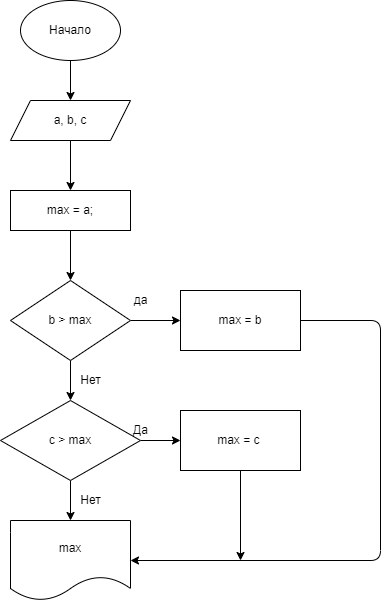

The diagram above was exported from draw.io. Its source (the exported page's mxGraphModel, read from the mxfile embedded in the PNG):
<mxGraphModel dx="986" dy="328" grid="1" gridSize="10" guides="1" tooltips="1" connect="1" arrows="1" fold="1" page="1" pageScale="1" pageWidth="827" pageHeight="1169" math="0" shadow="0">
  <root>
    <mxCell id="0" />
    <mxCell id="1" parent="0" />
    <mxCell id="6" value="" style="edgeStyle=none;html=1;" edge="1" parent="1" source="2" target="3">
      <mxGeometry relative="1" as="geometry" />
    </mxCell>
    <mxCell id="2" value="Начало" style="ellipse;whiteSpace=wrap;html=1;" vertex="1" parent="1">
      <mxGeometry x="340" y="20" width="100" height="60" as="geometry" />
    </mxCell>
    <mxCell id="7" value="" style="edgeStyle=none;html=1;" edge="1" parent="1" source="3" target="4">
      <mxGeometry relative="1" as="geometry" />
    </mxCell>
    <mxCell id="3" value="a, b, c" style="shape=parallelogram;perimeter=parallelogramPerimeter;whiteSpace=wrap;html=1;fixedSize=1;" vertex="1" parent="1">
      <mxGeometry x="330" y="120" width="120" height="40" as="geometry" />
    </mxCell>
    <mxCell id="10" value="" style="edgeStyle=none;html=1;" edge="1" parent="1" source="4" target="8">
      <mxGeometry relative="1" as="geometry" />
    </mxCell>
    <mxCell id="4" value="max = a;" style="rounded=0;whiteSpace=wrap;html=1;" vertex="1" parent="1">
      <mxGeometry x="330" y="210" width="120" height="40" as="geometry" />
    </mxCell>
    <mxCell id="11" value="" style="edgeStyle=none;html=1;" edge="1" parent="1" source="8" target="9">
      <mxGeometry relative="1" as="geometry" />
    </mxCell>
    <mxCell id="14" value="" style="edgeStyle=none;html=1;" edge="1" parent="1" source="8" target="13">
      <mxGeometry relative="1" as="geometry" />
    </mxCell>
    <mxCell id="8" value="b &amp;gt; max" style="rhombus;whiteSpace=wrap;html=1;" vertex="1" parent="1">
      <mxGeometry x="330" y="300" width="120" height="80" as="geometry" />
    </mxCell>
    <mxCell id="22" style="edgeStyle=none;html=1;entryX=1;entryY=0.5;entryDx=0;entryDy=0;" edge="1" parent="1" source="9" target="19">
      <mxGeometry relative="1" as="geometry">
        <Array as="points">
          <mxPoint x="700" y="340" />
          <mxPoint x="700" y="580" />
        </Array>
      </mxGeometry>
    </mxCell>
    <mxCell id="9" value="max = b" style="rounded=0;whiteSpace=wrap;html=1;" vertex="1" parent="1">
      <mxGeometry x="500" y="310" width="120" height="60" as="geometry" />
    </mxCell>
    <mxCell id="12" value="да" style="text;html=1;align=center;verticalAlign=middle;resizable=0;points=[];autosize=1;strokeColor=none;fillColor=none;" vertex="1" parent="1">
      <mxGeometry x="440" y="305" width="40" height="30" as="geometry" />
    </mxCell>
    <mxCell id="16" value="" style="edgeStyle=none;html=1;" edge="1" parent="1" source="13" target="15">
      <mxGeometry relative="1" as="geometry" />
    </mxCell>
    <mxCell id="20" value="" style="edgeStyle=none;html=1;" edge="1" parent="1" source="13" target="19">
      <mxGeometry relative="1" as="geometry" />
    </mxCell>
    <mxCell id="13" value="c &amp;gt; max" style="rhombus;whiteSpace=wrap;html=1;" vertex="1" parent="1">
      <mxGeometry x="320" y="420" width="140" height="80" as="geometry" />
    </mxCell>
    <mxCell id="24" style="edgeStyle=none;html=1;" edge="1" parent="1" source="15">
      <mxGeometry relative="1" as="geometry">
        <mxPoint x="560" y="580" as="targetPoint" />
      </mxGeometry>
    </mxCell>
    <mxCell id="15" value="max = c&amp;nbsp;" style="rounded=0;whiteSpace=wrap;html=1;" vertex="1" parent="1">
      <mxGeometry x="500" y="430" width="120" height="60" as="geometry" />
    </mxCell>
    <mxCell id="17" value="Да" style="text;html=1;align=center;verticalAlign=middle;resizable=0;points=[];autosize=1;strokeColor=none;fillColor=none;" vertex="1" parent="1">
      <mxGeometry x="440" y="435" width="40" height="30" as="geometry" />
    </mxCell>
    <mxCell id="18" value="Нет" style="text;html=1;align=center;verticalAlign=middle;resizable=0;points=[];autosize=1;strokeColor=none;fillColor=none;" vertex="1" parent="1">
      <mxGeometry x="390" y="385" width="40" height="30" as="geometry" />
    </mxCell>
    <mxCell id="19" value="max" style="shape=document;whiteSpace=wrap;html=1;boundedLbl=1;" vertex="1" parent="1">
      <mxGeometry x="330" y="540" width="120" height="80" as="geometry" />
    </mxCell>
    <mxCell id="21" value="Нет" style="text;html=1;align=center;verticalAlign=middle;resizable=0;points=[];autosize=1;strokeColor=none;fillColor=none;" vertex="1" parent="1">
      <mxGeometry x="390" y="505" width="40" height="30" as="geometry" />
    </mxCell>
  </root>
</mxGraphModel>